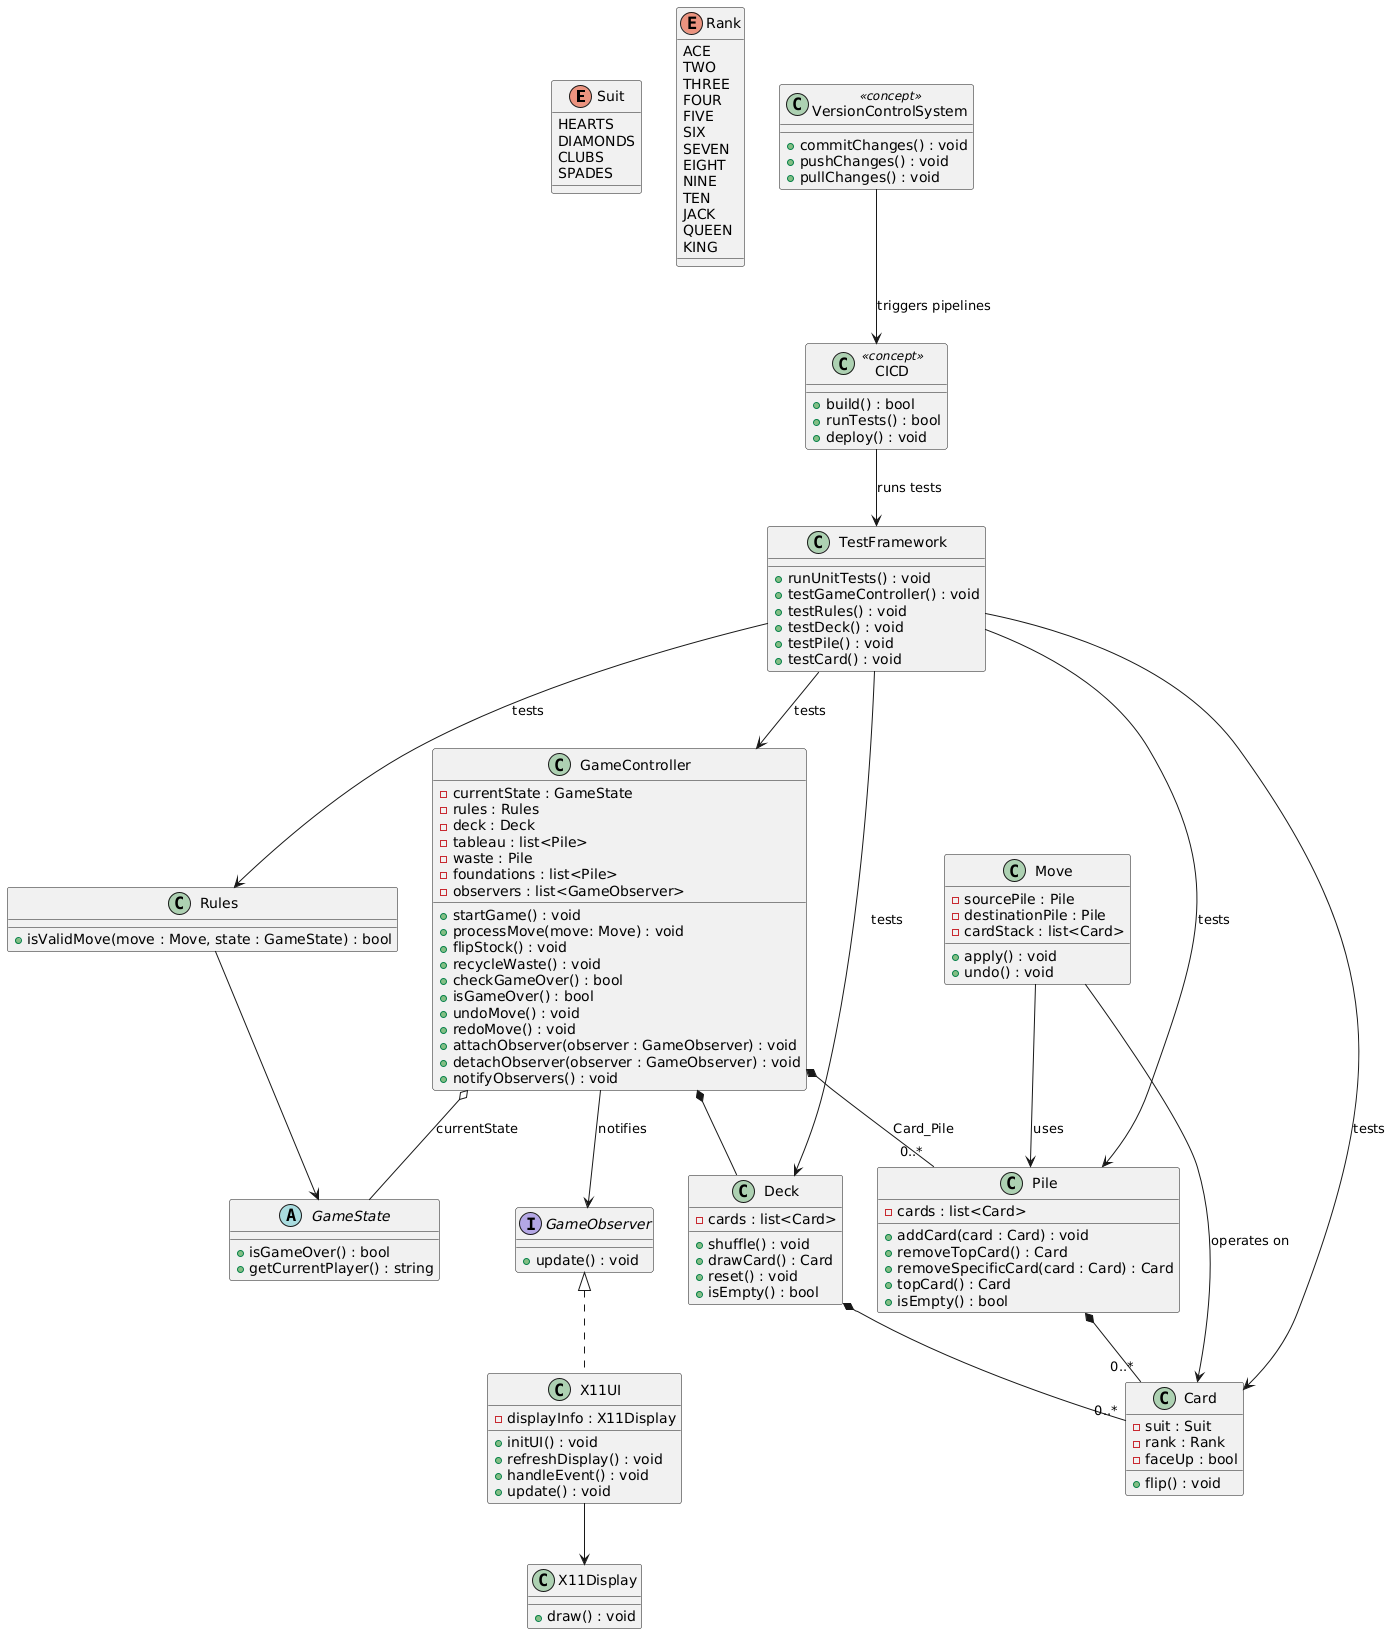

The diagram above was rendered by PlantUML. Its source (embedded in the PNG):
@startuml
enum Suit {
  HEARTS
  DIAMONDS
  CLUBS
  SPADES
}

enum Rank {
  ACE
  TWO
  THREE
  FOUR
  FIVE
  SIX
  SEVEN
  EIGHT
  NINE
  TEN
  JACK
  QUEEN
  KING
}

abstract class GameState {
  +isGameOver() : bool
  +getCurrentPlayer() : string
}

class GameController {
  -currentState : GameState
  -rules : Rules
  -deck : Deck
  -tableau : list<Pile>
  -waste : Pile
  -foundations : list<Pile>
  -observers : list<GameObserver>
  +startGame() : void
  +processMove(move: Move) : void
  +flipStock() : void
  +recycleWaste() : void
  +checkGameOver() : bool
  +isGameOver() : bool
  +undoMove() : void
  +redoMove() : void
  +attachObserver(observer : GameObserver) : void
  +detachObserver(observer : GameObserver) : void
  +notifyObservers() : void
}

interface GameObserver {
  +update() : void
}

class X11UI implements GameObserver {
  -displayInfo : X11Display
  +initUI() : void
  +refreshDisplay() : void
  +handleEvent() : void
  +update() : void
}

class X11Display {
  +draw() : void
}

class Rules {
  +isValidMove(move : Move, state : GameState) : bool
}

class Deck {
  -cards : list<Card>
  +shuffle() : void
  +drawCard() : Card
  +reset() : void
  +isEmpty() : bool
}

class Card {
  -suit : Suit
  -rank : Rank
  -faceUp : bool
  +flip() : void
}

class Pile {
  -cards : list<Card>
  +addCard(card : Card) : void
  +removeTopCard() : Card
  +removeSpecificCard(card : Card) : Card
  +topCard() : Card
  +isEmpty() : bool
}

class Move {
  -sourcePile : Pile
  -destinationPile : Pile
  -cardStack : list<Card>
  +apply() : void
  +undo() : void
}

class TestFramework {
  +runUnitTests() : void
  +testGameController() : void
  +testRules() : void
  +testDeck() : void
  +testPile() : void
  +testCard() : void
}

class VersionControlSystem <<concept>> {
  +commitChanges() : void
  +pushChanges() : void
  +pullChanges() : void
}

class CICD <<concept>> {
  +build() : bool
  +runTests() : bool
  +deploy() : void
}

GameController *-- Deck
GameController *-- "0..*" Pile : Card_Pile
GameController o-- GameState : currentState
GameController --> GameObserver : notifies
Deck *-- "0..*" Card
Pile *-- "0..*" Card
Rules --> GameState
Move --> Pile : uses
Move --> Card : operates on
X11UI --> X11Display
TestFramework --> GameController : tests
TestFramework --> Rules : tests
TestFramework --> Deck : tests
TestFramework --> Pile : tests
TestFramework --> Card : tests
VersionControlSystem --> CICD : triggers pipelines
CICD --> TestFramework : runs tests
@enduml